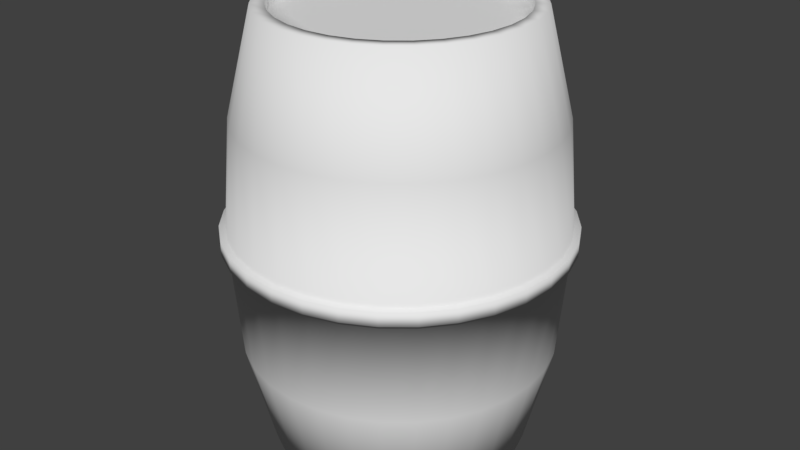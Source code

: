 # Source: barrel.blend  (saved by Blender 2.78.0; exported with 4.5.12 LTS)
import bpy
from mathutils import Matrix  # noqa: F401  (used for matrix-valued properties, if any)

bpy.ops.wm.read_factory_settings(use_empty=True)
scene = bpy.context.scene
scene.name = 'Scene'

# ---- collections
col_collection_1 = bpy.data.collections.new('Collection 1'); scene.collection.children.link(col_collection_1)

# ---- images (referenced by path relative to the original .blend; pixels are not part of the script)
import os
ASSET_DIR = os.environ.get("B2B_ASSET_DIR", "")  # directory of the original .blend (textures are referenced by path, not embedded)
HERE = os.path.dirname(os.path.abspath(__file__))  # packed textures are extracted next to this script under _unpacked/

def load_image(name, relpath, width, height, colorspace="sRGB"):
    """Load a texture the original file referenced (path relative to the .blend, or extracted next to this script)."""
    p = next((c for c in (os.path.join(HERE, relpath), os.path.join(ASSET_DIR, relpath)) if relpath and os.path.exists(c)), "")
    if p:
        img = bpy.data.images.load(p, check_existing=True)
        img.name = name
    else:  # same state as the original file: an image datablock whose file is absent (Cycles renders it pink)
        img = bpy.data.images.new(name, width, height)
        img.source = "FILE"
        img.filepath = "//" + (relpath or name)
    img.colorspace_settings.name = colorspace
    return img
img_barrel_normal = load_image('barrel normal', 'barrel normal.png', 1024, 1024, 'sRGB')

# ---- materials (node trees are filled in below, after node groups)
mat_barrel_mat = bpy.data.materials.new('barrel_mat')
mat_barrel_mat.alpha_threshold = 0.0
mat_barrel_mat.roughness = 0.5

# ---- material node trees
mat_barrel_mat.use_nodes = True; mat_barrel_mat.node_tree.nodes.clear()
_N = mat_barrel_mat.node_tree.nodes; _L = mat_barrel_mat.node_tree.links
n0 = _N.new('ShaderNodeOutputMaterial'); n0.name = 'Material Output'; n0.location = (300, 300)
n1 = _N.new('ShaderNodeBsdfDiffuse'); n1.name = 'Diffuse BSDF'; n1.location = (10, 300)
n2 = _N.new('ShaderNodeTexImage'); n2.name = 'Image Texture'; n2.location = (-137, 588)
n2.width = 140
n2.image = img_barrel_normal
_L.new(n1.outputs[0], n0.inputs[0])
n0.is_active_output = True

# ---- world
world_world = bpy.data.worlds.new('World'); scene.world = world_world
world_world.color = (0.05088, 0.05088, 0.05088)
world_world.use_sun_shadow = False
world_world.sun_shadow_jitter_overblur = 0.0
world_world.cycles.sampling_method = 'MANUAL'

# ---- meshes
me_cylinder = bpy.data.meshes.new('Cylinder')
me_cylinder.from_pydata([(-2.133e-08, -0.003239, -0.2956), (-2.133e-08, 0.9948, -0.2956), (0.05766, -0.003239, -0.2899), (0.05766, 0.9948, -0.2899), (0.1131, -0.003239, -0.2731), (0.1131, 0.9948, -0.2731), (0.1642, -0.003239, -0.2458), (0.1642, 0.9948, -0.2458), (0.209, -0.003239, -0.209), (0.209, 0.9948, -0.209), (0.2458, -0.003239, -0.1642), (0.2458, 0.9948, -0.1642), (0.2731, -0.003238, -0.1131), (0.2731, 0.9948, -0.1131), (0.2899, -0.003238, -0.05766), (0.2899, 0.9948, -0.05766), (0.2956, -0.003238, -4.646e-08), (0.2956, 0.9948, -3.659e-06), (0.2899, -0.003238, 0.05766), (0.2899, 0.9948, 0.05766), (0.2731, -0.003238, 0.1131), (0.2731, 0.9948, 0.1131), (0.2458, -0.003237, 0.1642), (0.2458, 0.9948, 0.1642), (0.209, -0.003237, 0.209), (0.209, 0.9948, 0.209), (0.1642, -0.003237, 0.2458), (0.1642, 0.9948, 0.2457), (0.1131, -0.003237, 0.2731), (0.1131, 0.9948, 0.2731), (0.05766, -0.003237, 0.2899), (0.05766, 0.9948, 0.2899), (-9.564e-08, -0.003237, 0.2956), (-9.564e-08, 0.9948, 0.2956), (-0.05766, -0.003237, 0.2899), (-0.05766, 0.9948, 0.2899), (-0.1131, -0.003237, 0.2731), (-0.1131, 0.9948, 0.2731), (-0.1642, -0.003237, 0.2457), (-0.1642, 0.9948, 0.2457), (-0.209, -0.003237, 0.209), (-0.209, 0.9948, 0.209), (-0.2458, -0.003237, 0.1642), (-0.2458, 0.9948, 0.1642), (-0.2731, -0.003238, 0.1131), (-0.2731, 0.9948, 0.1131), (-0.2899, -0.003238, 0.05766), (-0.2899, 0.9948, 0.05766), (-0.2956, -0.003238, -3.249e-07), (-0.2956, 0.9948, -3.938e-06), (-0.2899, -0.003238, -0.05766), (-0.2899, 0.9948, -0.05767), (-0.2731, -0.003238, -0.1131), (-0.2731, 0.9948, -0.1131), (-0.2457, -0.003239, -0.1642), (-0.2457, 0.9948, -0.1642), (-0.209, -0.003239, -0.209), (-0.209, 0.9948, -0.209), (-0.1642, -0.003239, -0.2458), (-0.1642, 0.9948, -0.2458), (-0.1131, -0.003239, -0.2731), (-0.1131, 0.9948, -0.2731), (-0.05766, -0.003239, -0.2899), (-0.05766, 0.9948, -0.2899), (-0.0759, 0.4796, 0.3816), (-0.0759, 0.512, 0.3816), (-4.41e-09, 0.7586, -0.3537), (0.06901, 0.7586, -0.3469), (-4.41e-09, 0.233, -0.3537), (0.06901, 0.233, -0.3469), (0.1354, 0.7586, -0.3268), (-0.1489, 0.512, 0.3594), (0.1354, 0.233, -0.3268), (0.1965, 0.7586, -0.2941), (-0.1489, 0.4796, 0.3594), (0.1965, 0.233, -0.2941), (0.2501, 0.7586, -0.2501), (-0.2161, 0.512, 0.3235), (0.2501, 0.233, -0.2501), (0.2941, 0.7586, -0.1965), (-0.2161, 0.4796, 0.3235), (0.2941, 0.233, -0.1965), (0.3268, 0.7586, -0.1354), (-0.2751, 0.512, 0.2751), (0.3268, 0.233, -0.1354), (0.3469, 0.7586, -0.06901), (-0.2751, 0.4796, 0.2751), (0.3469, 0.233, -0.06901), (0.3537, 0.7586, -2.809e-06), (-0.3235, 0.512, 0.2161), (0.3537, 0.233, -9.064e-07), (0.3469, 0.7586, 0.069), (-0.3235, 0.4796, 0.2161), (0.3469, 0.233, 0.06901), (0.3268, 0.7586, 0.1354), (-0.3594, 0.512, 0.1489), (0.3268, 0.233, 0.1354), (0.2941, 0.7586, 0.1965), (-0.3594, 0.4796, 0.1489), (0.2941, 0.233, 0.1965), (0.2501, 0.7586, 0.2501), (-0.3816, 0.512, 0.07589), (0.2501, 0.233, 0.2501), (0.1965, 0.7586, 0.2941), (-0.3816, 0.4796, 0.07589), (0.1965, 0.233, 0.2941), (0.1354, 0.7586, 0.3268), (-0.389, 0.512, -2.267e-06), (0.1354, 0.233, 0.3268), (0.06901, 0.7586, 0.3469), (-0.389, 0.4796, -2.149e-06), (0.06901, 0.233, 0.3469), (-1.118e-07, 0.7586, 0.3537), (-0.3816, 0.512, -0.0759), (-1.118e-07, 0.233, 0.3537), (-0.06901, 0.7586, 0.3469), (-0.3816, 0.4796, -0.0759), (-0.06901, 0.233, 0.3469), (-0.1354, 0.7586, 0.3268), (-0.3594, 0.512, -0.1489), (-0.1354, 0.233, 0.3268), (-0.1965, 0.7586, 0.2941), (-0.3594, 0.4796, -0.1489), (-0.1965, 0.233, 0.2941), (-0.2501, 0.7586, 0.2501), (-0.3235, 0.512, -0.2161), (-0.2501, 0.233, 0.2501), (-0.2941, 0.7586, 0.1965), (-0.3235, 0.4796, -0.2161), (-0.2941, 0.233, 0.1965), (-0.3268, 0.7586, 0.1354), (-0.2751, 0.512, -0.2751), (-0.3268, 0.233, 0.1354), (-0.3469, 0.7586, 0.069), (-0.2751, 0.4796, -0.2751), (-0.3469, 0.233, 0.06901), (-0.3537, 0.7586, -3.129e-06), (-0.2161, 0.512, -0.3235), (-0.3537, 0.233, -1.227e-06), (-0.3469, 0.7586, -0.06901), (-0.2161, 0.4796, -0.3235), (-0.3469, 0.233, -0.06901), (-0.3268, 0.7586, -0.1354), (-0.1489, 0.512, -0.3594), (-0.3268, 0.233, -0.1354), (-0.2941, 0.7586, -0.1965), (-0.1489, 0.4796, -0.3594), (-0.2941, 0.233, -0.1965), (-0.2501, 0.7586, -0.2501), (-0.2501, 0.233, -0.2501), (-0.1965, 0.233, -0.2941), (-0.1965, 0.7586, -0.2941), (1.232e-08, 0.512, -0.389), (1.232e-08, 0.4796, -0.389), (-0.1354, 0.7586, -0.3268), (-0.0759, 0.512, -0.3816), (-0.1354, 0.233, -0.3268), (-0.06901, 0.7586, -0.3469), (-0.0759, 0.4796, -0.3816), (-0.06901, 0.233, -0.3469), (0.09862, 0.9719, -0.03691), (0.1636, 0.9719, -0.00548), (0.2188, 0.9719, 0.02469), (-0.1374, 0.9719, -0.1862), (-0.0778, 0.9719, -0.1759), (-0.01236, 0.9719, -0.1576), (0.05498, 0.9719, -0.1327), (0.1202, 0.9719, -0.1027), (0.1794, 0.9719, -0.06937), (0.2289, 0.9719, -0.03451), (-0.09679, 0.9719, -0.2278), (-0.04004, 0.9719, -0.2252), (0.01986, 0.9719, -0.2132), (0.07982, 0.9719, -0.1927), (0.1367, 0.9719, -0.1648), (0.1875, 0.9719, -0.1309), (0.2295, 0.9719, -0.09265), (-0.05179, 0.9719, -0.2604), (-0.1016, 0.9719, -0.2453), (-0.1475, 0.9719, -0.2207), (-0.1877, 0.9719, -0.1877), (-0.2207, 0.9719, -0.1475), (-0.2453, 0.9719, -0.1016), (-0.2604, 0.9719, -0.0518), (-0.2655, 0.9719, -3.834e-06), (-0.2604, 0.9719, 0.05179), (-0.2453, 0.9719, 0.1016), (-0.2207, 0.9719, 0.1475), (-0.1877, 0.9719, 0.1877), (-0.1475, 0.9719, 0.2207), (-0.1016, 0.9719, 0.2453), (-0.05179, 0.9719, 0.2604), (-8.52e-08, 0.9719, 0.2655), (0.05179, 0.9719, 0.2604), (0.1016, 0.9719, 0.2453), (0.1475, 0.9719, 0.2207), (0.1877, 0.9719, 0.1877), (0.2207, 0.9719, 0.1475), (0.2453, 0.9719, 0.1016), (0.2604, 0.9719, 0.05179), (0.2655, 0.9719, -3.584e-06), (0.2604, 0.9719, -0.0518), (0.2453, 0.9719, -0.1016), (0.2207, 0.9719, -0.1475), (0.1877, 0.9719, -0.1877), (0.1475, 0.9719, -0.2207), (0.1016, 0.9719, -0.2453), (-1.845e-08, 0.9719, -0.2655), (0.05179, 0.9719, -0.2604), (0.09862, 0.01971, -0.03691), (0.1636, 0.01971, -0.005477), (0.2188, 0.01971, 0.0247), (-0.1374, 0.01971, -0.1862), (-0.0778, 0.01971, -0.1759), (-0.01236, 0.01971, -0.1576), (0.05498, 0.01971, -0.1327), (0.1202, 0.01971, -0.1027), (0.1794, 0.01971, -0.06937), (0.2289, 0.01971, -0.0345), (-0.09679, 0.01971, -0.2278), (-0.04004, 0.01971, -0.2252), (0.01986, 0.01971, -0.2132), (0.07982, 0.01971, -0.1927), (0.1367, 0.01971, -0.1648), (0.1875, 0.01971, -0.1309), (0.2295, 0.01971, -0.09265), (-0.05179, 0.01971, -0.2604), (-0.1016, 0.01971, -0.2453), (-0.1475, 0.01971, -0.2207), (-0.1877, 0.01971, -0.1877), (-0.2207, 0.01971, -0.1475), (-0.2453, 0.01971, -0.1016), (-0.2604, 0.01971, -0.05179), (-0.2655, 0.01971, -3.872e-07), (-0.2604, 0.01971, 0.05179), (-0.2453, 0.01971, 0.1016), (-0.2207, 0.01971, 0.1475), (-0.1877, 0.01971, 0.1877), (-0.1475, 0.01971, 0.2207), (-0.1016, 0.01971, 0.2453), (-0.05179, 0.01971, 0.2604), (-8.52e-08, 0.01971, 0.2655), (0.05179, 0.01971, 0.2604), (0.1016, 0.01971, 0.2453), (0.1475, 0.01971, 0.2207), (0.1877, 0.01971, 0.1877), (0.2207, 0.01971, 0.1475), (0.2453, 0.01971, 0.1016), (0.2604, 0.01971, 0.05179), (0.2655, 0.01971, -1.372e-07), (0.2604, 0.01971, -0.05179), (0.2453, 0.01971, -0.1016), (0.2207, 0.01971, -0.1475), (0.1877, 0.01971, -0.1877), (0.1475, 0.01971, -0.2207), (0.1016, 0.01971, -0.2453), (-1.845e-08, 0.01971, -0.2655), (0.05179, 0.01971, -0.2604), (0.05179, 0.9948, -0.2604), (-1.845e-08, 0.9948, -0.2655), (0.1016, 0.9948, -0.2453), (0.1475, 0.9948, -0.2207), (0.1877, 0.9948, -0.1877), (0.2207, 0.9948, -0.1475), (0.2453, 0.9948, -0.1016), (0.2604, 0.9948, -0.0518), (0.2655, 0.9948, -3.667e-06), (0.2604, 0.9948, 0.05179), (0.2453, 0.9948, 0.1016), (0.2207, 0.9948, 0.1475), (0.1877, 0.9948, 0.1877), (0.1475, 0.9948, 0.2207), (0.1016, 0.9948, 0.2453), (0.05179, 0.9948, 0.2604), (-8.52e-08, 0.9948, 0.2655), (-0.05179, 0.9948, 0.2604), (-0.1016, 0.9948, 0.2453), (-0.1475, 0.9948, 0.2207), (-0.1877, 0.9948, 0.1877), (-0.2207, 0.9948, 0.1475), (-0.2453, 0.9948, 0.1016), (-0.2604, 0.9948, 0.05179), (-0.2655, 0.9948, -3.917e-06), (-0.2604, 0.9948, -0.0518), (-0.2453, 0.9948, -0.1016), (-0.2207, 0.9948, -0.1475), (-0.1877, 0.9948, -0.1877), (-0.1475, 0.9948, -0.2207), (-0.1016, 0.9948, -0.2453), (-0.05179, 0.9948, -0.2604), (0.02803, 0.9719, -0.06767), (-0.04363, 0.9719, -0.09583), (-0.1118, 0.9719, -0.1196), (-0.1722, 0.9719, -0.1372), (0.1996, 0.9719, 0.08268), (0.1408, 0.9719, 0.05831), (0.07276, 0.9719, 0.03013), (-6.234e-08, 0.9719, -3.678e-06), (-0.07276, 0.9719, -0.03014), (-0.1408, 0.9719, -0.05832), (-0.1996, 0.9719, -0.08269), (0.1722, 0.9719, 0.1372), (0.1118, 0.9719, 0.1196), (0.04363, 0.9719, 0.09583), (-0.02803, 0.9719, 0.06767), (-0.09862, 0.9719, 0.0369), (-0.1636, 0.9719, 0.005473), (-0.2188, 0.9719, -0.0247), (0.1374, 0.9719, 0.1862), (0.0778, 0.9719, 0.1759), (0.01236, 0.9719, 0.1576), (-0.05498, 0.9719, 0.1327), (-0.1202, 0.9719, 0.1027), (-0.1794, 0.9719, 0.06937), (-0.2289, 0.9719, 0.0345), (0.0968, 0.9719, 0.2278), (0.04004, 0.9719, 0.2252), (-0.01986, 0.9719, 0.2132), (-0.07982, 0.9719, 0.1927), (-0.1367, 0.9719, 0.1648), (-0.1875, 0.9719, 0.1309), (-0.2295, 0.9719, 0.09264), (5.236e-09, 0.512, -0.3742), (0.05179, -0.003239, -0.2604), (-1.845e-08, -0.003239, -0.2655), (0.073, 0.512, -0.367), (0.1016, -0.003239, -0.2453), (0.1432, 0.512, -0.3457), (0.1475, -0.003239, -0.2207), (0.2079, 0.512, -0.3111), (0.1877, -0.003239, -0.1877), (0.2646, 0.512, -0.2646), (0.2207, -0.003238, -0.1475), (0.3111, 0.512, -0.2079), (0.2453, -0.003238, -0.1016), (0.3457, 0.512, -0.1432), (0.2604, -0.003238, -0.05179), (0.367, 0.512, -0.073), (0.2655, -0.003238, -5.408e-08), (0.3742, 0.512, -1.921e-06), (0.2604, -0.003238, 0.05179), (0.367, 0.512, 0.07299), (0.2453, -0.003238, 0.1016), (0.3457, 0.512, 0.1432), (0.2207, -0.003237, 0.1475), (0.3111, 0.512, 0.2079), (0.1877, -0.003237, 0.1877), (0.2646, 0.512, 0.2646), (0.1475, -0.003237, 0.2207), (0.2079, 0.512, 0.3111), (0.1016, -0.003237, 0.2453), (0.1432, 0.512, 0.3457), (0.05179, -0.003237, 0.2604), (0.073, 0.512, 0.367), (-8.52e-08, -0.003237, 0.2655), (-1.162e-07, 0.512, 0.3742), (-0.05179, -0.003237, 0.2604), (-0.073, 0.512, 0.367), (-0.1016, -0.003237, 0.2453), (-0.1432, 0.512, 0.3457), (-0.1475, -0.003237, 0.2207), (-0.2079, 0.512, 0.3111), (-0.1877, -0.003237, 0.1877), (-0.2646, 0.512, 0.2646), (-0.2207, -0.003237, 0.1475), (-0.3111, 0.512, 0.2079), (-0.2453, -0.003238, 0.1016), (-0.3457, 0.512, 0.1432), (-0.2604, -0.003238, 0.05179), (-0.367, 0.512, 0.07299), (-0.2655, -0.003238, -3.042e-07), (-0.3742, 0.512, -2.254e-06), (-0.2604, -0.003238, -0.05179), (-0.367, 0.512, -0.073), (-0.2453, -0.003238, -0.1016), (-0.3457, 0.512, -0.1432), (-0.2207, -0.003238, -0.1475), (-0.3111, 0.512, -0.2079), (-0.1877, -0.003239, -0.1877), (-0.2646, 0.512, -0.2646), (-0.1475, -0.003239, -0.2207), (-0.2079, 0.512, -0.3111), (-0.1016, -0.003239, -0.2453), (-0.1432, 0.512, -0.3457), (-0.05179, -0.003239, -0.2604), (-0.073, 0.512, -0.367), (0.02803, 0.01971, -0.06767), (-1.194e-07, 0.512, 0.389), (-0.04363, 0.01971, -0.09583), (0.0759, 0.512, 0.3816), (-0.1118, 0.01971, -0.1196), (0.1489, 0.512, 0.3594), (-0.1722, 0.01971, -0.1372), (0.2161, 0.512, 0.3235), (0.1996, 0.01971, 0.08268), (0.2751, 0.512, 0.2751), (0.1408, 0.01971, 0.05832), (0.3235, 0.512, 0.2161), (0.07276, 0.01971, 0.03014), (0.3594, 0.512, 0.1489), (-6.234e-08, 0.01971, -2.309e-07), (0.3816, 0.512, 0.0759), (-0.07276, 0.01971, -0.03014), (0.389, 0.512, -1.924e-06), (-0.1408, 0.01971, -0.05832), (0.3816, 0.512, -0.0759), (-0.1996, 0.01971, -0.08269), (0.3594, 0.512, -0.1489), (0.1722, 0.01971, 0.1372), (0.3235, 0.512, -0.2161), (0.1118, 0.01971, 0.1196), (0.2751, 0.512, -0.2751), (0.04363, 0.01971, 0.09583), (0.2161, 0.512, -0.3235), (-0.02803, 0.01971, 0.06767), (0.1489, 0.512, -0.3594), (-0.09862, 0.01971, 0.03691), (0.0759, 0.512, -0.3816), (-0.1636, 0.01971, 0.005476), (-0.2188, 0.01971, -0.0247), (0.1374, 0.01971, 0.1862), (0.0778, 0.01971, 0.1759), (0.01236, 0.01971, 0.1576), (-0.05498, 0.01971, 0.1327), (-0.1202, 0.01971, 0.1027), (-0.1794, 0.01971, 0.06937), (-0.2289, 0.01971, 0.0345), (0.0968, 0.01971, 0.2278), (0.04004, 0.01971, 0.2252), (-0.01986, 0.01971, 0.2132), (-0.07982, 0.01971, 0.1927), (-0.1367, 0.01971, 0.1648), (-0.1875, 0.01971, 0.1309), (-0.2295, 0.01971, 0.09264), (5.236e-09, 0.4796, -0.3742), (0.073, 0.4796, -0.367), (0.1432, 0.4796, -0.3457), (0.2079, 0.4796, -0.3111), (0.2646, 0.4796, -0.2646), (0.3111, 0.4796, -0.2079), (0.3457, 0.4796, -0.1432), (0.367, 0.4796, -0.073), (0.3742, 0.4796, -1.803e-06), (0.367, 0.4796, 0.07299), (0.3457, 0.4796, 0.1432), (0.3111, 0.4796, 0.2079), (0.2646, 0.4796, 0.2646), (0.2079, 0.4796, 0.3111), (0.1432, 0.4796, 0.3457), (0.073, 0.4796, 0.367), (-1.162e-07, 0.4796, 0.3742), (-0.073, 0.4796, 0.367), (-0.1432, 0.4796, 0.3457), (-0.2079, 0.4796, 0.3111), (-0.2646, 0.4796, 0.2646), (-0.3111, 0.4796, 0.2079), (-0.3457, 0.4796, 0.1432), (-0.367, 0.4796, 0.07299), (-0.3742, 0.4796, -2.137e-06), (-0.367, 0.4796, -0.073), (-0.3457, 0.4796, -0.1432), (-0.3111, 0.4796, -0.2079), (-0.2646, 0.4796, -0.2646), (-0.2079, 0.4796, -0.3111), (-0.1432, 0.4796, -0.3457), (-0.073, 0.4796, -0.367), (-1.194e-07, 0.4796, 0.389), (0.0759, 0.4796, 0.3816), (0.1489, 0.4796, 0.3594), (0.2161, 0.4796, 0.3235), (0.2751, 0.4796, 0.2751), (0.3235, 0.4796, 0.2161), (0.3594, 0.4796, 0.1489), (0.3816, 0.4796, 0.0759), (0.389, 0.4796, -1.806e-06), (0.3816, 0.4796, -0.0759), (0.3594, 0.4796, -0.1489), (0.3235, 0.4796, -0.2161), (0.2751, 0.4796, -0.2751), (0.2161, 0.4796, -0.3235), (0.1489, 0.4796, -0.3594), (0.0759, 0.4796, -0.3816)], [], [(66, 1, 3, 67), (67, 3, 5, 70), (70, 5, 7, 73), (73, 7, 9, 76), (76, 9, 11, 79), (79, 11, 13, 82), (82, 13, 15, 85), (85, 15, 17, 88), (88, 17, 19, 91), (91, 19, 21, 94), (94, 21, 23, 97), (97, 23, 25, 100), (100, 25, 27, 103), (103, 27, 29, 106), (106, 29, 31, 109), (109, 31, 33, 112), (112, 33, 35, 115), (115, 35, 37, 118), (118, 37, 39, 121), (121, 39, 41, 124), (124, 41, 43, 127), (127, 43, 45, 130), (130, 45, 47, 133), (133, 47, 49, 136), (136, 49, 51, 139), (139, 51, 53, 142), (142, 53, 55, 145), (145, 55, 57, 148), (148, 57, 59, 151), (151, 59, 61, 154), (322, 66, 67, 325), (154, 61, 63, 157), (157, 63, 1, 66), (452, 453, 123, 120), (40, 362, 360, 38), (451, 452, 120, 117), (454, 455, 129, 126), (348, 244, 245, 346), (455, 456, 132, 129), (383, 154, 157, 385), (350, 243, 244, 348), (456, 457, 135, 132), (381, 151, 154, 383), (378, 229, 230, 376), (457, 458, 138, 135), (379, 148, 151, 381), (326, 255, 257, 323), (458, 459, 141, 138), (377, 145, 148, 379), (354, 241, 242, 352), (460, 461, 147, 144), (375, 142, 145, 377), (382, 227, 228, 380), (461, 462, 149, 147), (373, 139, 142, 375), (330, 253, 254, 328), (463, 464, 156, 150), (371, 136, 139, 373), (358, 239, 240, 356), (464, 465, 159, 156), (369, 133, 136, 371), (324, 256, 226, 384), (156, 159, 62, 60), (367, 130, 133, 369), (334, 251, 252, 332), (434, 435, 69, 68), (365, 127, 130, 367), (336, 250, 251, 334), (149, 150, 58, 56), (363, 124, 127, 365), (338, 249, 250, 336), (147, 149, 56, 54), (361, 121, 124, 363), (340, 248, 249, 338), (141, 144, 52, 50), (359, 118, 121, 361), (342, 247, 248, 340), (138, 141, 50, 48), (357, 115, 118, 359), (18, 340, 338, 16), (132, 135, 46, 44), (355, 112, 115, 357), (36, 358, 356, 34), (129, 132, 44, 42), (353, 109, 112, 355), (54, 376, 374, 52), (123, 126, 40, 38), (351, 106, 109, 353), (10, 332, 330, 8), (120, 123, 38, 36), (349, 103, 106, 351), (28, 350, 348, 26), (114, 117, 34, 32), (347, 100, 103, 349), (46, 368, 366, 44), (111, 114, 32, 30), (345, 97, 100, 347), (2, 323, 324, 0), (105, 108, 28, 26), (343, 94, 97, 345), (0, 324, 384, 62), (102, 105, 26, 24), (341, 91, 94, 343), (20, 342, 340, 18), (96, 99, 22, 20), (339, 88, 91, 341), (38, 360, 358, 36), (93, 96, 20, 18), (337, 85, 88, 339), (56, 378, 376, 54), (87, 90, 16, 14), (335, 82, 85, 337), (12, 334, 332, 10), (84, 87, 14, 12), (333, 79, 82, 335), (30, 352, 350, 28), (78, 81, 10, 8), (331, 76, 79, 333), (48, 370, 368, 46), (75, 78, 8, 6), (329, 73, 76, 331), (4, 326, 323, 2), (69, 72, 4, 2), (327, 70, 73, 329), (22, 344, 342, 20), (68, 69, 2, 0), (325, 67, 70, 327), (385, 157, 66, 322), (293, 181, 182, 300), (292, 293, 300, 299), (291, 292, 299, 298), (290, 291, 298, 297), (160, 290, 297, 296), (161, 160, 296, 295), (162, 161, 295, 294), (199, 162, 294, 198), (163, 180, 181, 293), (164, 163, 293, 292), (165, 164, 292, 291), (166, 165, 291, 290), (167, 166, 290, 160), (168, 167, 160, 161), (169, 168, 161, 162), (200, 169, 162, 199), (170, 179, 180, 163), (171, 170, 163, 164), (172, 171, 164, 165), (173, 172, 165, 166), (174, 173, 166, 167), (175, 174, 167, 168), (176, 175, 168, 169), (201, 176, 169, 200), (177, 178, 179, 170), (207, 177, 170, 171), (208, 207, 171, 172), (206, 208, 172, 173), (205, 206, 173, 174), (204, 205, 174, 175), (203, 204, 175, 176), (202, 203, 176, 201), (63, 61, 288, 289), (45, 43, 279, 280), (27, 25, 270, 271), (9, 7, 261, 262), (53, 51, 283, 284), (35, 33, 274, 275), (17, 15, 265, 266), (61, 59, 287, 288), (43, 41, 278, 279), (25, 23, 269, 270), (7, 5, 260, 261), (51, 49, 282, 283), (33, 31, 273, 274), (15, 13, 264, 265), (59, 57, 286, 287), (41, 39, 277, 278), (23, 21, 268, 269), (5, 3, 258, 260), (49, 47, 281, 282), (31, 29, 272, 273), (13, 11, 263, 264), (57, 55, 285, 286), (39, 37, 276, 277), (21, 19, 267, 268), (1, 63, 289, 259), (3, 1, 259, 258), (47, 45, 280, 281), (29, 27, 271, 272), (11, 9, 262, 263), (55, 53, 284, 285), (37, 35, 275, 276), (19, 17, 266, 267), (450, 451, 117, 114), (442, 443, 93, 90), (465, 434, 68, 159), (248, 247, 394, 211), (249, 248, 211, 218), (250, 249, 218, 225), (251, 250, 225, 252), (62, 384, 382, 60), (449, 450, 114, 111), (441, 442, 90, 87), (392, 406, 231, 230), (212, 392, 230, 229), (219, 212, 229, 228), (226, 219, 228, 227), (44, 366, 364, 42), (26, 348, 346, 24), (448, 449, 111, 108), (440, 441, 87, 84), (390, 404, 406, 392), (213, 390, 392, 212), (220, 213, 212, 219), (256, 220, 219, 226), (8, 330, 328, 6), (52, 374, 372, 50), (447, 448, 108, 105), (439, 440, 84, 81), (388, 402, 404, 390), (214, 388, 390, 213), (221, 214, 213, 220), (257, 221, 220, 256), (34, 356, 354, 32), (16, 338, 336, 14), (446, 447, 105, 102), (438, 439, 81, 78), (386, 400, 402, 388), (215, 386, 388, 214), (222, 215, 214, 221), (255, 222, 221, 257), (60, 382, 380, 58), (42, 364, 362, 40), (445, 446, 102, 99), (437, 438, 78, 75), (209, 398, 400, 386), (216, 209, 386, 215), (223, 216, 215, 222), (254, 223, 222, 255), (24, 346, 344, 22), (6, 328, 326, 4), (443, 444, 96, 93), (435, 436, 72, 69), (211, 394, 396, 210), (218, 211, 210, 217), (225, 218, 217, 224), (252, 225, 224, 253), (14, 336, 334, 12), (58, 380, 378, 56), (444, 445, 99, 96), (436, 437, 75, 72), (210, 396, 398, 209), (217, 210, 209, 216), (224, 217, 216, 223), (253, 224, 223, 254), (32, 354, 352, 30), (50, 372, 370, 48), (268, 267, 199, 198), (281, 280, 186, 185), (267, 266, 200, 199), (280, 279, 187, 186), (266, 265, 201, 200), (279, 278, 188, 187), (265, 264, 202, 201), (278, 277, 189, 188), (264, 263, 203, 202), (277, 276, 190, 189), (259, 289, 177, 207), (263, 262, 204, 203), (276, 275, 191, 190), (289, 288, 178, 177), (262, 261, 205, 204), (275, 274, 192, 191), (288, 287, 179, 178), (261, 260, 206, 205), (274, 273, 193, 192), (287, 286, 180, 179), (260, 258, 208, 206), (273, 272, 194, 193), (286, 285, 181, 180), (258, 259, 207, 208), (272, 271, 195, 194), (285, 284, 182, 181), (271, 270, 196, 195), (284, 283, 183, 182), (270, 269, 197, 196), (283, 282, 184, 183), (269, 268, 198, 197), (282, 281, 185, 184), (198, 294, 301, 197), (294, 295, 302, 301), (295, 296, 303, 302), (296, 297, 304, 303), (297, 298, 305, 304), (298, 299, 306, 305), (299, 300, 307, 306), (300, 182, 183, 307), (197, 301, 308, 196), (301, 302, 309, 308), (302, 303, 310, 309), (303, 304, 311, 310), (304, 305, 312, 311), (305, 306, 313, 312), (306, 307, 314, 313), (307, 183, 184, 314), (196, 308, 315, 195), (308, 309, 316, 315), (309, 310, 317, 316), (310, 311, 318, 317), (311, 312, 319, 318), (312, 313, 320, 319), (313, 314, 321, 320), (314, 184, 185, 321), (195, 315, 193, 194), (315, 316, 192, 193), (316, 317, 191, 192), (317, 318, 190, 191), (318, 319, 189, 190), (319, 320, 188, 189), (320, 321, 187, 188), (321, 185, 186, 187), (376, 230, 231, 374), (363, 365, 89, 83), (244, 243, 242, 427), (381, 383, 143, 137), (404, 418, 419, 406), (329, 331, 411, 413), (360, 238, 239, 358), (347, 349, 393, 395), (374, 231, 232, 372), (365, 367, 95, 89), (425, 432, 433, 426), (383, 385, 155, 143), (400, 414, 416, 402), (331, 333, 409, 411), (332, 252, 253, 330), (349, 351, 391, 393), (346, 245, 246, 344), (367, 369, 101, 95), (423, 430, 431, 424), (396, 410, 412, 398), (333, 335, 407, 409), (385, 322, 152, 155), (384, 226, 227, 382), (351, 353, 389, 391), (369, 371, 107, 101), (421, 428, 429, 422), (247, 246, 408, 394), (335, 337, 405, 407), (356, 240, 241, 354), (353, 355, 387, 389), (371, 373, 113, 107), (245, 244, 427, 420), (372, 232, 233, 370), (453, 454, 126, 123), (459, 460, 144, 141), (462, 463, 150, 149), (159, 68, 0, 62), (150, 156, 60, 58), (144, 147, 54, 52), (135, 138, 48, 46), (126, 129, 42, 40), (117, 120, 36, 34), (108, 111, 30, 28), (99, 102, 24, 22), (90, 93, 18, 16), (81, 84, 12, 10), (72, 75, 6, 4), (344, 246, 247, 342), (394, 408, 410, 396), (398, 412, 414, 400), (402, 416, 418, 404), (406, 419, 232, 231), (246, 245, 420, 408), (410, 421, 422, 412), (414, 423, 424, 416), (418, 425, 426, 419), (420, 427, 428, 421), (422, 429, 430, 423), (424, 431, 432, 425), (426, 433, 234, 233), (427, 242, 241, 428), (428, 241, 240, 429), (430, 239, 238, 431), (432, 237, 236, 433), (345, 347, 395, 397), (362, 237, 238, 360), (327, 329, 413, 415), (408, 420, 421, 410), (379, 381, 137, 131), (429, 240, 239, 430), (361, 363, 83, 77), (323, 257, 256, 324), (343, 345, 397, 399), (364, 236, 237, 362), (325, 327, 415, 417), (412, 422, 423, 414), (377, 379, 131, 125), (431, 238, 237, 432), (359, 361, 77, 71), (352, 242, 243, 350), (322, 325, 417, 152), (341, 343, 399, 401), (366, 235, 236, 364), (433, 236, 235, 234), (416, 424, 425, 418), (375, 377, 125, 119), (357, 359, 71, 65), (380, 228, 229, 378), (339, 341, 401, 403), (368, 234, 235, 366), (419, 426, 233, 232), (373, 375, 119, 113), (355, 357, 65, 387), (328, 254, 255, 326), (337, 339, 403, 405), (370, 233, 234, 368), (146, 143, 155, 158), (140, 137, 143, 146), (134, 131, 137, 140), (128, 125, 131, 134), (122, 119, 125, 128), (116, 113, 119, 122), (110, 107, 113, 116), (104, 101, 107, 110), (98, 95, 101, 104), (92, 89, 95, 98), (86, 83, 89, 92), (80, 77, 83, 86), (74, 71, 77, 80), (64, 65, 71, 74), (466, 387, 65, 64), (467, 389, 387, 466), (468, 391, 389, 467), (469, 393, 391, 468), (470, 395, 393, 469), (471, 397, 395, 470), (472, 399, 397, 471), (473, 401, 399, 472), (474, 403, 401, 473), (475, 405, 403, 474), (476, 407, 405, 475), (477, 409, 407, 476), (478, 411, 409, 477), (479, 413, 411, 478), (480, 415, 413, 479), (481, 417, 415, 480), (153, 152, 417, 481), (454, 86, 92, 455), (463, 140, 146, 464), (437, 479, 478, 438), (446, 470, 469, 447), (455, 92, 98, 456), (464, 146, 158, 465), (438, 478, 477, 439), (447, 469, 468, 448), (456, 98, 104, 457), (439, 477, 476, 440), (465, 158, 153, 434), (448, 468, 467, 449), (457, 104, 110, 458), (440, 476, 475, 441), (449, 467, 466, 450), (458, 110, 116, 459), (445, 471, 470, 446), (436, 480, 479, 437), (462, 134, 140, 463), (453, 80, 86, 454), (444, 472, 471, 445), (435, 481, 480, 436), (461, 128, 134, 462), (452, 74, 80, 453), (434, 153, 481, 435), (443, 473, 472, 444), (460, 122, 128, 461), (451, 64, 74, 452), (442, 474, 473, 443), (459, 116, 122, 460), (450, 466, 64, 451), (441, 475, 474, 442), (158, 155, 152, 153)])
me_cylinder.polygons.foreach_set('use_smooth', [True] * 480)
_uv = me_cylinder.uv_layers.new(name='UVMap')
_uv.uv.foreach_set('vector', [0.4524, 0.343, 0.4524, 0.2247, 0.4815, 0.2247, 0.4815, 0.343, 0.4815, 0.343, 0.4815, 0.2247, 0.5113, 0.2247, 0.5113, 0.343, 0.5113, 0.343, 0.5113, 0.2247, 0.5411, 0.2247, 0.5411, 0.343, 0.5411, 0.343, 0.5411, 0.2247, 0.5702, 0.2247, 0.5702, 0.343, 0.5702, 0.343, 0.5702, 0.2247, 0.5981, 0.2247, 0.5981, 0.343, 0.5981, 0.343, 0.5981, 0.2247, 0.6243, 0.2247, 0.6243, 0.343, 0.6243, 0.343, 0.6243, 0.2247, 0.6515, 0.2247, 0.6515, 0.343, 0.6515, 0.343, 0.6515, 0.2247, 0.6796, 0.2247, 0.6796, 0.343, 0.6796, 0.343, 0.6796, 0.2247, 0.7084, 0.2247, 0.7084, 0.343, 0.7084, 0.343, 0.7084, 0.2247, 0.7375, 0.2247, 0.7375, 0.343, 0.7375, 0.343, 0.7375, 0.2247, 0.7666, 0.2247, 0.7666, 0.343, 0.7666, 0.343, 0.7666, 0.2247, 0.7953, 0.2247, 0.7953, 0.343, 0.7953, 0.343, 0.7953, 0.2247, 0.8234, 0.2247, 0.8234, 0.343, 0.8234, 0.343, 0.8234, 0.2247, 0.8507, 0.2247, 0.8507, 0.343, 0.8507, 0.343, 0.8507, 0.2247, 0.8769, 0.2247, 0.8769, 0.343, 0.8769, 0.343, 0.8769, 0.2247, 0.9048, 0.2247, 0.9048, 0.343, 9.29e-05, 0.343, 9.294e-05, 0.2247, 0.02921, 0.2247, 0.02921, 0.343, 0.02921, 0.343, 0.02921, 0.2247, 0.05897, 0.2247, 0.05897, 0.343, 0.05897, 0.343, 0.05897, 0.2247, 0.08873, 0.2247, 0.08873, 0.343, 0.08873, 0.343, 0.08873, 0.2247, 0.1178, 0.2247, 0.1178, 0.343, 0.1178, 0.343, 0.1178, 0.2247, 0.1457, 0.2247, 0.1457, 0.343, 0.1457, 0.343, 0.1457, 0.2247, 0.1719, 0.2247, 0.1719, 0.343, 0.1719, 0.343, 0.1719, 0.2247, 0.1992, 0.2247, 0.1992, 0.343, 0.1992, 0.343, 0.1992, 0.2247, 0.2273, 0.2247, 0.2273, 0.343, 0.2273, 0.343, 0.2273, 0.2247, 0.2561, 0.2247, 0.2561, 0.343, 0.2561, 0.343, 0.2561, 0.2247, 0.2851, 0.2247, 0.2851, 0.343, 0.2851, 0.343, 0.2851, 0.2247, 0.3142, 0.2247, 0.3142, 0.343, 0.3142, 0.343, 0.3142, 0.2247, 0.343, 0.2247, 0.343, 0.343, 0.343, 0.343, 0.343, 0.2247, 0.3711, 0.2247, 0.3711, 0.343, 0.3711, 0.343, 0.3711, 0.2247, 0.3983, 0.2247, 0.3983, 0.343, 0.4524, 0.4632, 0.4524, 0.343, 0.4815, 0.343, 0.4815, 0.4632, 0.3983, 0.343, 0.3983, 0.2247, 0.4245, 0.2247, 0.4245, 0.343, 0.4245, 0.343, 0.4245, 0.2247, 0.4524, 0.2247, 0.4524, 0.343, 0.06516, 9.29e-05, 0.09805, 9.29e-05, 0.09805, 0.1089, 0.06516, 0.1089, 0.3471, 0.6912, 0.3537, 0.6831, 0.3687, 0.6931, 0.3638, 0.7023, 0.03228, 9.29e-05, 0.06516, 9.29e-05, 0.06516, 0.1089, 0.03228, 0.1089, 0.1302, 9.29e-05, 0.1611, 9.29e-05, 0.1611, 0.1089, 0.1302, 0.1089, 0.6022, 0.8292, 0.6022, 0.8381, 0.582, 0.8381, 0.582, 0.8292, 0.1611, 9.29e-05, 0.19, 9.29e-05, 0.19, 0.1089, 0.1611, 0.1089, 0.3983, 0.4632, 0.3983, 0.343, 0.4245, 0.343, 0.4245, 0.4632, 0.6225, 0.8292, 0.6225, 0.8381, 0.6022, 0.8381, 0.6022, 0.8292, 0.19, 9.29e-05, 0.2201, 9.29e-05, 0.2201, 0.1089, 0.19, 0.1089, 0.3711, 0.4632, 0.3711, 0.343, 0.3983, 0.343, 0.3983, 0.4632, 0.2579, 0.8292, 0.2579, 0.8381, 0.2376, 0.8381, 0.2376, 0.8292, 0.2201, 9.29e-05, 0.2512, 9.29e-05, 0.2512, 0.1089, 0.2201, 0.1089, 0.343, 0.4632, 0.343, 0.343, 0.3711, 0.343, 0.3711, 0.4632, 0.3794, 0.8292, 0.3794, 0.8381, 0.3591, 0.8381, 0.3591, 0.8292, 0.2512, 9.29e-05, 0.283, 9.29e-05, 0.283, 0.1089, 0.2512, 0.1089, 0.3142, 0.4632, 0.3142, 0.343, 0.343, 0.343, 0.343, 0.4632, 0.663, 0.8292, 0.663, 0.8381, 0.6427, 0.8381, 0.6427, 0.8292, 0.3151, 9.29e-05, 0.3473, 9.29e-05, 0.3473, 0.1089, 0.3151, 0.1089, 0.2851, 0.4632, 0.2851, 0.343, 0.3142, 0.343, 0.3142, 0.4632, 0.2984, 0.8292, 0.2984, 0.8381, 0.2781, 0.8381, 0.2781, 0.8292, 0.3473, 9.29e-05, 0.379, 9.29e-05, 0.379, 0.1089, 0.3473, 0.1089, 0.2561, 0.4632, 0.2561, 0.343, 0.2851, 0.343, 0.2851, 0.4632, 0.4199, 0.8292, 0.4199, 0.8381, 0.3997, 0.8381, 0.3997, 0.8292, 0.4101, 9.29e-05, 0.4402, 9.29e-05, 0.4402, 0.1089, 0.4101, 0.1089, 0.2273, 0.4632, 0.2273, 0.343, 0.2561, 0.343, 0.2561, 0.4632, 0.0553, 0.8292, 0.0553, 0.8381, 0.03504, 0.8381, 0.03504, 0.8292, 0.4402, 9.29e-05, 0.4692, 9.29e-05, 0.4692, 0.1089, 0.4402, 0.1089, 0.1992, 0.4632, 0.1992, 0.343, 0.2273, 0.343, 0.2273, 0.4632, 0.3389, 0.8292, 0.3389, 0.8381, 0.3186, 0.8381, 0.3186, 0.8292, 0.4402, 0.1089, 0.4692, 0.1089, 0.4692, 0.2159, 0.4402, 0.2159, 0.1719, 0.4632, 0.1719, 0.343, 0.1992, 0.343, 0.1992, 0.4632, 0.4604, 0.8292, 0.4604, 0.8381, 0.4402, 0.8381, 0.4402, 0.8292, 0.5, 9.29e-05, 0.5322, 9.29e-05, 0.5322, 0.1089, 0.5, 0.1089, 0.1457, 0.4632, 0.1457, 0.343, 0.1719, 0.343, 0.1719, 0.4632, 0.4807, 0.8292, 0.4807, 0.8381, 0.4604, 0.8381, 0.4604, 0.8292, 0.379, 0.1089, 0.4101, 0.1089, 0.4101, 0.2159, 0.379, 0.2159, 0.1178, 0.4632, 0.1178, 0.343, 0.1457, 0.343, 0.1457, 0.4632, 0.5009, 0.8292, 0.5009, 0.8381, 0.4807, 0.8381, 0.4807, 0.8292, 0.3473, 0.1089, 0.379, 0.1089, 0.379, 0.2159, 0.3473, 0.2159, 0.08873, 0.4632, 0.08873, 0.343, 0.1178, 0.343, 0.1178, 0.4632, 0.5212, 0.8292, 0.5212, 0.8381, 0.5009, 0.8381, 0.5009, 0.8292, 0.283, 0.1089, 0.3151, 0.1089, 0.3151, 0.2159, 0.283, 0.2159, 0.05897, 0.4632, 0.05897, 0.343, 0.08873, 0.343, 0.08873, 0.4632, 0.5415, 0.8292, 0.5415, 0.8381, 0.5212, 0.8381, 0.5212, 0.8292, 0.2512, 0.1089, 0.283, 0.1089, 0.283, 0.2159, 0.2512, 0.2159, 0.02921, 0.4632, 0.02921, 0.343, 0.05897, 0.343, 0.05897, 0.4632, 0.5143, 0.6219, 0.5039, 0.6209, 0.5039, 0.6028, 0.5143, 0.6018, 0.19, 0.1089, 0.2201, 0.1089, 0.2201, 0.2159, 0.19, 0.2159, 9.294e-05, 0.4632, 9.29e-05, 0.343, 0.02921, 0.343, 0.02921, 0.4632, 0.3824, 0.71, 0.3854, 0.7, 0.4032, 0.7036, 0.4021, 0.714, 0.1611, 0.1089, 0.19, 0.1089, 0.19, 0.2159, 0.1611, 0.2159, 0.8769, 0.4632, 0.8769, 0.343, 0.9048, 0.343, 0.9048, 0.4632, 0.3217, 0.5634, 0.3309, 0.5684, 0.324, 0.5851, 0.314, 0.582, 0.09805, 0.1089, 0.1302, 0.1089, 0.1302, 0.2159, 0.09805, 0.2159, 0.8507, 0.4632, 0.8507, 0.343, 0.8769, 0.343, 0.8769, 0.4632, 0.4915, 0.5467, 0.4835, 0.5533, 0.4707, 0.5406, 0.4773, 0.5325, 0.06516, 0.1089, 0.09805, 0.1089, 0.09805, 0.2159, 0.06516, 0.2159, 0.8234, 0.4632, 0.8234, 0.343, 0.8507, 0.343, 0.8507, 0.4632, 0.4606, 0.7023, 0.4556, 0.6931, 0.4707, 0.6831, 0.4773, 0.6912, 9.29e-05, 0.1089, 0.03228, 0.1089, 0.03228, 0.2159, 9.29e-05, 0.2159, 0.7953, 0.4632, 0.7953, 0.343, 0.8234, 0.343, 0.8234, 0.4632, 0.314, 0.6416, 0.324, 0.6386, 0.3309, 0.6553, 0.3217, 0.6602, 0.9691, 0.1089, 0.9999, 0.1089, 0.9999, 0.2159, 0.9691, 0.2159, 0.7666, 0.4632, 0.7666, 0.343, 0.7953, 0.343, 0.7953, 0.4632, 0.4223, 0.5097, 0.4212, 0.5201, 0.4032, 0.5201, 0.4021, 0.5097, 0.91, 0.1089, 0.9401, 0.1089, 0.9401, 0.2159, 0.91, 0.2159, 0.7375, 0.4632, 0.7375, 0.343, 0.7666, 0.343, 0.7666, 0.4632, 0.4021, 0.5097, 0.4032, 0.5201, 0.3854, 0.5236, 0.3824, 0.5136, 0.879, 0.1089, 0.91, 0.1089, 0.91, 0.2159, 0.879, 0.2159, 0.7084, 0.4632, 0.7084, 0.343, 0.7375, 0.343, 0.7375, 0.4632, 0.5104, 0.6416, 0.5004, 0.6386, 0.5039, 0.6209, 0.5143, 0.6219, 0.815, 0.1089, 0.8472, 0.1089, 0.8472, 0.2159, 0.815, 0.2159, 0.6796, 0.4632, 0.6796, 0.343, 0.7084, 0.343, 0.7084, 0.4632, 0.3638, 0.7023, 0.3687, 0.6931, 0.3854, 0.7, 0.3824, 0.71, 0.7829, 0.1089, 0.815, 0.1089, 0.815, 0.2159, 0.7829, 0.2159, 0.6515, 0.4632, 0.6515, 0.343, 0.6796, 0.343, 0.6796, 0.4632, 0.3329, 0.5467, 0.3409, 0.5533, 0.3309, 0.5684, 0.3217, 0.5634, 0.72, 0.1089, 0.7511, 0.1089, 0.7511, 0.2159, 0.72, 0.2159, 0.6243, 0.4632, 0.6243, 0.343, 0.6515, 0.343, 0.6515, 0.4632, 0.5027, 0.5634, 0.4935, 0.5684, 0.4835, 0.5533, 0.4915, 0.5467, 0.6899, 0.1089, 0.72, 0.1089, 0.72, 0.2159, 0.6899, 0.2159, 0.5981, 0.4632, 0.5981, 0.343, 0.6243, 0.343, 0.6243, 0.4632, 0.442, 0.71, 0.439, 0.7, 0.4556, 0.6931, 0.4606, 0.7023, 0.6301, 0.1089, 0.661, 0.1089, 0.661, 0.2159, 0.6301, 0.2159, 0.5702, 0.4632, 0.5702, 0.343, 0.5981, 0.343, 0.5981, 0.4632, 0.3101, 0.6219, 0.3205, 0.6209, 0.324, 0.6386, 0.314, 0.6416, 0.598, 0.1089, 0.6301, 0.1089, 0.6301, 0.2159, 0.598, 0.2159, 0.5411, 0.4632, 0.5411, 0.343, 0.5702, 0.343, 0.5702, 0.4632, 0.442, 0.5136, 0.439, 0.5236, 0.4212, 0.5201, 0.4223, 0.5097, 0.5322, 0.1089, 0.5651, 0.1089, 0.5651, 0.2159, 0.5322, 0.2159, 0.5113, 0.4632, 0.5113, 0.343, 0.5411, 0.343, 0.5411, 0.4632, 0.5027, 0.6602, 0.4935, 0.6553, 0.5004, 0.6386, 0.5104, 0.6416, 0.5, 0.1089, 0.5322, 0.1089, 0.5322, 0.2159, 0.5, 0.2159, 0.4815, 0.4632, 0.4815, 0.343, 0.5113, 0.343, 0.5113, 0.4632, 0.4245, 0.4632, 0.4245, 0.343, 0.4524, 0.343, 0.4524, 0.4632, 0.5891, 0.6147, 0.5719, 0.6166, 0.565, 0.5999, 0.5814, 0.5949, 0.6105, 0.6106, 0.5891, 0.6147, 0.5814, 0.5949, 0.6026, 0.5885, 0.6349, 0.6048, 0.6105, 0.6106, 0.6026, 0.5885, 0.6271, 0.5811, 0.6606, 0.5975, 0.6349, 0.6048, 0.6271, 0.5811, 0.6532, 0.5731, 0.686, 0.5892, 0.6606, 0.5975, 0.6532, 0.5731, 0.6794, 0.5652, 0.7096, 0.5806, 0.686, 0.5892, 0.6794, 0.5652, 0.7039, 0.5578, 0.7297, 0.572, 0.7096, 0.5806, 0.7039, 0.5578, 0.725, 0.5514, 0.745, 0.5641, 0.7297, 0.572, 0.725, 0.5514, 0.7414, 0.5464, 0.5994, 0.6328, 0.582, 0.6316, 0.5719, 0.6166, 0.5891, 0.6147, 0.6204, 0.6313, 0.5994, 0.6328, 0.5891, 0.6147, 0.6105, 0.6106, 0.6436, 0.6272, 0.6204, 0.6313, 0.6105, 0.6106, 0.6349, 0.6048, 0.6677, 0.6209, 0.6436, 0.6272, 0.6349, 0.6048, 0.6606, 0.5975, 0.6913, 0.6127, 0.6677, 0.6209, 0.6606, 0.5975, 0.686, 0.5892, 0.7129, 0.6032, 0.6913, 0.6127, 0.686, 0.5892, 0.7096, 0.5806, 0.7311, 0.5928, 0.7129, 0.6032, 0.7096, 0.5806, 0.7297, 0.572, 0.745, 0.5822, 0.7311, 0.5928, 0.7297, 0.572, 0.745, 0.5641, 0.612, 0.6486, 0.5947, 0.6444, 0.582, 0.6316, 0.5994, 0.6328, 0.6317, 0.6496, 0.612, 0.6486, 0.5994, 0.6328, 0.6204, 0.6313, 0.6528, 0.6475, 0.6317, 0.6496, 0.6204, 0.6313, 0.6436, 0.6272, 0.6742, 0.6424, 0.6528, 0.6475, 0.6436, 0.6272, 0.6677, 0.6209, 0.6949, 0.6347, 0.6742, 0.6424, 0.6677, 0.6209, 0.6913, 0.6127, 0.7136, 0.6247, 0.6949, 0.6347, 0.6913, 0.6127, 0.7129, 0.6032, 0.7294, 0.613, 0.7136, 0.6247, 0.7129, 0.6032, 0.7311, 0.5928, 0.7414, 0.5999, 0.7294, 0.613, 0.7311, 0.5928, 0.745, 0.5822, 0.6265, 0.6613, 0.6098, 0.6544, 0.5947, 0.6444, 0.612, 0.6486, 0.6442, 0.6649, 0.6265, 0.6613, 0.612, 0.6486, 0.6317, 0.6496, 0.6623, 0.6649, 0.6442, 0.6649, 0.6317, 0.6496, 0.6528, 0.6475, 0.68, 0.6613, 0.6623, 0.6649, 0.6528, 0.6475, 0.6742, 0.6424, 0.6967, 0.6544, 0.68, 0.6613, 0.6742, 0.6424, 0.6949, 0.6347, 0.7117, 0.6444, 0.6967, 0.6544, 0.6949, 0.6347, 0.7136, 0.6247, 0.7245, 0.6316, 0.7117, 0.6444, 0.7136, 0.6247, 0.7294, 0.613, 0.7345, 0.6166, 0.7245, 0.6316, 0.7294, 0.613, 0.7414, 0.5999, 0.1339, 0.7125, 0.1142, 0.7086, 0.1172, 0.6986, 0.135, 0.7021, 0.0458, 0.5806, 0.0535, 0.562, 0.06271, 0.567, 0.05579, 0.5836, 0.1924, 0.5199, 0.2091, 0.5311, 0.2025, 0.5391, 0.1875, 0.5291, 0.2233, 0.6755, 0.2091, 0.6897, 0.2025, 0.6817, 0.2153, 0.6689, 0.0535, 0.6588, 0.0458, 0.6402, 0.05579, 0.6372, 0.06271, 0.6539, 0.1142, 0.5122, 0.1339, 0.5083, 0.135, 0.5187, 0.1172, 0.5222, 0.2461, 0.6003, 0.2461, 0.6205, 0.2357, 0.6194, 0.2357, 0.6014, 0.1142, 0.7086, 0.09563, 0.7009, 0.1006, 0.6917, 0.1172, 0.6986, 0.0535, 0.562, 0.06467, 0.5453, 0.07275, 0.5519, 0.06271, 0.567, 0.2091, 0.5311, 0.2233, 0.5453, 0.2153, 0.5519, 0.2025, 0.5391, 0.2091, 0.6897, 0.1924, 0.7009, 0.1875, 0.6917, 0.2025, 0.6817, 0.0458, 0.6402, 0.04187, 0.6205, 0.05227, 0.6194, 0.05579, 0.6372, 0.1339, 0.5083, 0.1541, 0.5083, 0.153, 0.5187, 0.135, 0.5187, 0.2461, 0.6205, 0.2422, 0.6402, 0.2322, 0.6372, 0.2357, 0.6194, 0.09563, 0.7009, 0.0789, 0.6897, 0.08553, 0.6817, 0.1006, 0.6917, 0.06467, 0.5453, 0.0789, 0.5311, 0.08553, 0.5391, 0.07275, 0.5519, 0.2233, 0.5453, 0.2345, 0.562, 0.2253, 0.567, 0.2153, 0.5519, 0.1924, 0.7009, 0.1738, 0.7086, 0.1708, 0.6986, 0.1875, 0.6917, 0.04187, 0.6205, 0.04187, 0.6003, 0.05227, 0.6014, 0.05227, 0.6194, 0.1541, 0.5083, 0.1738, 0.5122, 0.1708, 0.5222, 0.153, 0.5187, 0.2422, 0.6402, 0.2345, 0.6588, 0.2253, 0.6539, 0.2322, 0.6372, 0.0789, 0.6897, 0.06467, 0.6755, 0.07275, 0.6689, 0.08553, 0.6817, 0.0789, 0.5311, 0.09563, 0.5199, 0.1006, 0.5291, 0.08553, 0.5391, 0.2345, 0.562, 0.2422, 0.5806, 0.2322, 0.5836, 0.2253, 0.567, 0.1541, 0.7125, 0.1339, 0.7125, 0.135, 0.7021, 0.153, 0.7021, 0.1738, 0.7086, 0.1541, 0.7125, 0.153, 0.7021, 0.1708, 0.6986, 0.04187, 0.6003, 0.0458, 0.5806, 0.05579, 0.5836, 0.05227, 0.6014, 0.1738, 0.5122, 0.1924, 0.5199, 0.1875, 0.5291, 0.1708, 0.5222, 0.2345, 0.6588, 0.2233, 0.6755, 0.2153, 0.6689, 0.2253, 0.6539, 0.06467, 0.6755, 0.0535, 0.6588, 0.06271, 0.6539, 0.07275, 0.6689, 0.09563, 0.5199, 0.1142, 0.5122, 0.1172, 0.5222, 0.1006, 0.5291, 0.2422, 0.5806, 0.2461, 0.6003, 0.2357, 0.6014, 0.2322, 0.5836, 9.29e-05, 9.29e-05, 0.03228, 9.29e-05, 0.03228, 0.1089, 9.29e-05, 0.1089, 0.7511, 9.29e-05, 0.7829, 9.29e-05, 0.7829, 0.1089, 0.7511, 0.1089, 0.4692, 9.29e-05, 0.5, 9.29e-05, 0.5, 0.1089, 0.4692, 0.1089, 0.9117, 0.6421, 0.8967, 0.6521, 0.8886, 0.637, 0.9065, 0.6256, 0.9245, 0.6293, 0.9117, 0.6421, 0.9065, 0.6256, 0.9222, 0.612, 0.9345, 0.6143, 0.9245, 0.6293, 0.9222, 0.612, 0.9352, 0.5965, 0.9414, 0.5976, 0.9345, 0.6143, 0.9352, 0.5965, 0.9449, 0.5798, 0.3824, 0.5136, 0.3854, 0.5236, 0.3687, 0.5305, 0.3638, 0.5213, 0.9691, 9.29e-05, 0.9999, 9.29e-05, 0.9999, 0.1089, 0.9691, 0.1089, 0.72, 9.29e-05, 0.7511, 9.29e-05, 0.7511, 0.1089, 0.72, 0.1089, 0.8372, 0.496, 0.8178, 0.5046, 0.8097, 0.4895, 0.8264, 0.4826, 0.8573, 0.4905, 0.8372, 0.496, 0.8264, 0.4826, 0.8442, 0.4791, 0.8774, 0.4883, 0.8573, 0.4905, 0.8442, 0.4791, 0.8622, 0.4791, 0.8967, 0.4895, 0.8774, 0.4883, 0.8622, 0.4791, 0.88, 0.4826, 0.3217, 0.6602, 0.3309, 0.6553, 0.3409, 0.6703, 0.3329, 0.6769, 0.4773, 0.6912, 0.4707, 0.6831, 0.4835, 0.6703, 0.4915, 0.6769, 0.9401, 9.29e-05, 0.9691, 9.29e-05, 0.9691, 0.1089, 0.9401, 0.1089, 0.6899, 9.29e-05, 0.72, 9.29e-05, 0.72, 0.1089, 0.6899, 0.1089, 0.8495, 0.5141, 0.8283, 0.5241, 0.8178, 0.5046, 0.8372, 0.496, 0.8711, 0.5064, 0.8495, 0.5141, 0.8372, 0.496, 0.8573, 0.4905, 0.8921, 0.5015, 0.8711, 0.5064, 0.8573, 0.4905, 0.8774, 0.4883, 0.9117, 0.4995, 0.8921, 0.5015, 0.8774, 0.4883, 0.8967, 0.4895, 0.4773, 0.5325, 0.4707, 0.5406, 0.4556, 0.5305, 0.4606, 0.5213, 0.314, 0.582, 0.324, 0.5851, 0.3205, 0.6028, 0.3101, 0.6018, 0.91, 9.29e-05, 0.9401, 9.29e-05, 0.9401, 0.1089, 0.91, 0.1089, 0.661, 9.29e-05, 0.6899, 9.29e-05, 0.6899, 0.1089, 0.661, 0.1089, 0.8626, 0.5355, 0.8403, 0.5467, 0.8283, 0.5241, 0.8495, 0.5141, 0.8846, 0.5258, 0.8626, 0.5355, 0.8495, 0.5141, 0.8711, 0.5064, 0.9055, 0.5179, 0.8846, 0.5258, 0.8711, 0.5064, 0.8921, 0.5015, 0.9245, 0.5123, 0.9055, 0.5179, 0.8921, 0.5015, 0.9117, 0.4995, 0.4021, 0.714, 0.4032, 0.7036, 0.4212, 0.7036, 0.4223, 0.714, 0.5143, 0.6018, 0.5039, 0.6028, 0.5004, 0.5851, 0.5104, 0.582, 0.879, 9.29e-05, 0.91, 9.29e-05, 0.91, 0.1089, 0.879, 0.1089, 0.6301, 9.29e-05, 0.661, 9.29e-05, 0.661, 0.1089, 0.6301, 0.1089, 0.8756, 0.5588, 0.8532, 0.5708, 0.8403, 0.5467, 0.8626, 0.5355, 0.8972, 0.5473, 0.8756, 0.5588, 0.8626, 0.5355, 0.8846, 0.5258, 0.9171, 0.5367, 0.8972, 0.5473, 0.8846, 0.5258, 0.9055, 0.5179, 0.9345, 0.5273, 0.9171, 0.5367, 0.9055, 0.5179, 0.9245, 0.5123, 0.3638, 0.5213, 0.3687, 0.5305, 0.3537, 0.5406, 0.3471, 0.5325, 0.3329, 0.6769, 0.3409, 0.6703, 0.3537, 0.6831, 0.3471, 0.6912, 0.8472, 9.29e-05, 0.879, 9.29e-05, 0.879, 0.1089, 0.8472, 0.1089, 0.598, 9.29e-05, 0.6301, 9.29e-05, 0.6301, 0.1089, 0.598, 0.1089, 0.8878, 0.5826, 0.8661, 0.5949, 0.8532, 0.5708, 0.8756, 0.5588, 0.9081, 0.5697, 0.8878, 0.5826, 0.8756, 0.5588, 0.8972, 0.5473, 0.9262, 0.5567, 0.9081, 0.5697, 0.8972, 0.5473, 0.9171, 0.5367, 0.9414, 0.544, 0.9262, 0.5567, 0.9171, 0.5367, 0.9345, 0.5273, 0.4915, 0.6769, 0.4835, 0.6703, 0.4935, 0.6553, 0.5027, 0.6602, 0.4606, 0.5213, 0.4556, 0.5305, 0.439, 0.5236, 0.442, 0.5136, 0.7829, 9.29e-05, 0.815, 9.29e-05, 0.815, 0.1089, 0.7829, 0.1089, 0.5322, 9.29e-05, 0.5651, 9.29e-05, 0.5651, 0.1089, 0.5322, 0.1089, 0.9065, 0.6256, 0.8886, 0.637, 0.8781, 0.6175, 0.8983, 0.6054, 0.9222, 0.612, 0.9065, 0.6256, 0.8983, 0.6054, 0.9166, 0.5917, 0.9352, 0.5965, 0.9222, 0.612, 0.9166, 0.5917, 0.9324, 0.577, 0.9449, 0.5798, 0.9352, 0.5965, 0.9324, 0.577, 0.9449, 0.5618, 0.5104, 0.582, 0.5004, 0.5851, 0.4935, 0.5684, 0.5027, 0.5634, 0.3471, 0.5325, 0.3537, 0.5406, 0.3409, 0.5533, 0.3329, 0.5467, 0.815, 9.29e-05, 0.8472, 9.29e-05, 0.8472, 0.1089, 0.815, 0.1089, 0.5651, 9.29e-05, 0.598, 9.29e-05, 0.598, 0.1089, 0.5651, 0.1089, 0.8983, 0.6054, 0.8781, 0.6175, 0.8661, 0.5949, 0.8878, 0.5826, 0.9166, 0.5917, 0.8983, 0.6054, 0.8878, 0.5826, 0.9081, 0.5697, 0.9324, 0.577, 0.9166, 0.5917, 0.9081, 0.5697, 0.9262, 0.5567, 0.9449, 0.5618, 0.9324, 0.577, 0.9262, 0.5567, 0.9414, 0.544, 0.4223, 0.714, 0.4212, 0.7036, 0.439, 0.7, 0.442, 0.71, 0.3101, 0.6018, 0.3205, 0.6028, 0.3205, 0.6209, 0.3101, 0.6219, 0.1398, 0.7881, 0.16, 0.7881, 0.16, 0.797, 0.1398, 0.797, 0.16, 0.7875, 0.1398, 0.7875, 0.1398, 0.7786, 0.16, 0.7786, 0.16, 0.7881, 0.1803, 0.7881, 0.1803, 0.797, 0.16, 0.797, 0.1398, 0.7875, 0.1195, 0.7875, 0.1195, 0.7786, 0.1398, 0.7786, 0.1803, 0.7881, 0.2006, 0.7881, 0.2006, 0.797, 0.1803, 0.797, 0.1195, 0.7875, 0.09927, 0.7875, 0.09927, 0.7786, 0.1195, 0.7786, 0.2006, 0.7881, 0.2208, 0.7881, 0.2208, 0.797, 0.2006, 0.797, 0.09927, 0.7875, 0.07901, 0.7875, 0.07901, 0.7786, 0.09927, 0.7786, 0.2208, 0.7881, 0.2411, 0.7881, 0.2411, 0.797, 0.2208, 0.797, 0.07901, 0.7875, 0.05876, 0.7875, 0.05876, 0.7786, 0.07901, 0.7786, 0.3423, 0.7875, 0.3221, 0.7875, 0.3221, 0.7786, 0.3423, 0.7786, 0.2411, 0.7881, 0.2613, 0.7881, 0.2613, 0.797, 0.2411, 0.797, 0.05876, 0.7875, 0.0385, 0.7875, 0.0385, 0.7786, 0.05876, 0.7786, 0.3221, 0.7875, 0.3018, 0.7875, 0.3018, 0.7786, 0.3221, 0.7786, 0.4234, 0.7875, 0.4031, 0.7875, 0.4031, 0.7786, 0.4234, 0.7786, 0.0385, 0.7875, 0.01824, 0.7875, 0.01824, 0.7786, 0.0385, 0.7786, 0.3018, 0.7875, 0.2816, 0.7875, 0.2816, 0.7786, 0.3018, 0.7786, 0.4031, 0.7875, 0.3829, 0.7875, 0.3829, 0.7786, 0.4031, 0.7786, 0.01824, 0.7881, 0.0385, 0.7881, 0.0385, 0.797, 0.01824, 0.797, 0.2816, 0.7875, 0.2613, 0.7875, 0.2613, 0.7786, 0.2816, 0.7786, 0.3829, 0.7875, 0.3626, 0.7875, 0.3626, 0.7786, 0.3829, 0.7786, 0.0385, 0.7881, 0.05876, 0.7881, 0.05876, 0.797, 0.0385, 0.797, 0.2613, 0.7875, 0.2411, 0.7875, 0.2411, 0.7786, 0.2613, 0.7786, 0.3626, 0.7875, 0.3423, 0.7875, 0.3423, 0.7786, 0.3626, 0.7786, 0.05876, 0.7881, 0.07901, 0.7881, 0.07901, 0.797, 0.05876, 0.797, 0.2411, 0.7875, 0.2208, 0.7875, 0.2208, 0.7786, 0.2411, 0.7786, 0.07901, 0.7881, 0.09927, 0.7881, 0.09927, 0.797, 0.07901, 0.797, 0.2208, 0.7875, 0.2005, 0.7875, 0.2005, 0.7786, 0.2208, 0.7786, 0.09927, 0.7881, 0.1195, 0.7881, 0.1195, 0.797, 0.09927, 0.797, 0.2005, 0.7875, 0.1803, 0.7875, 0.1803, 0.7786, 0.2005, 0.7786, 0.1195, 0.7881, 0.1398, 0.7881, 0.1398, 0.797, 0.1195, 0.797, 0.1803, 0.7875, 0.16, 0.7875, 0.16, 0.7786, 0.1803, 0.7786, 0.7414, 0.5464, 0.725, 0.5514, 0.7174, 0.5316, 0.7345, 0.5297, 0.725, 0.5514, 0.7039, 0.5578, 0.6959, 0.5356, 0.7174, 0.5316, 0.7039, 0.5578, 0.6794, 0.5652, 0.6716, 0.5415, 0.6959, 0.5356, 0.6794, 0.5652, 0.6532, 0.5731, 0.6458, 0.5488, 0.6716, 0.5415, 0.6532, 0.5731, 0.6271, 0.5811, 0.6204, 0.557, 0.6458, 0.5488, 0.6271, 0.5811, 0.6026, 0.5885, 0.5969, 0.5657, 0.6204, 0.557, 0.6026, 0.5885, 0.5814, 0.5949, 0.5768, 0.5742, 0.5969, 0.5657, 0.5814, 0.5949, 0.565, 0.5999, 0.5615, 0.5822, 0.5768, 0.5742, 0.7345, 0.5297, 0.7174, 0.5316, 0.7071, 0.5135, 0.7245, 0.5147, 0.7174, 0.5316, 0.6959, 0.5356, 0.6861, 0.515, 0.7071, 0.5135, 0.6959, 0.5356, 0.6716, 0.5415, 0.6629, 0.5191, 0.6861, 0.515, 0.6716, 0.5415, 0.6458, 0.5488, 0.6387, 0.5254, 0.6629, 0.5191, 0.6458, 0.5488, 0.6204, 0.557, 0.6152, 0.5335, 0.6387, 0.5254, 0.6204, 0.557, 0.5969, 0.5657, 0.5936, 0.5431, 0.6152, 0.5335, 0.5969, 0.5657, 0.5768, 0.5742, 0.5753, 0.5534, 0.5936, 0.5431, 0.5768, 0.5742, 0.5615, 0.5822, 0.5615, 0.5641, 0.5753, 0.5534, 0.7245, 0.5147, 0.7071, 0.5135, 0.6944, 0.4977, 0.7117, 0.5019, 0.7071, 0.5135, 0.6861, 0.515, 0.6747, 0.4967, 0.6944, 0.4977, 0.6861, 0.515, 0.6629, 0.5191, 0.6536, 0.4988, 0.6747, 0.4967, 0.6629, 0.5191, 0.6387, 0.5254, 0.6322, 0.5038, 0.6536, 0.4988, 0.6387, 0.5254, 0.6152, 0.5335, 0.6116, 0.5115, 0.6322, 0.5038, 0.6152, 0.5335, 0.5936, 0.5431, 0.5929, 0.5215, 0.6116, 0.5115, 0.5936, 0.5431, 0.5753, 0.5534, 0.5771, 0.5333, 0.5929, 0.5215, 0.5753, 0.5534, 0.5615, 0.5641, 0.565, 0.5464, 0.5771, 0.5333, 0.7117, 0.5019, 0.6944, 0.4977, 0.68, 0.4849, 0.6967, 0.4918, 0.6944, 0.4977, 0.6747, 0.4967, 0.6623, 0.4814, 0.68, 0.4849, 0.6747, 0.4967, 0.6536, 0.4988, 0.6442, 0.4814, 0.6623, 0.4814, 0.6536, 0.4988, 0.6322, 0.5038, 0.6265, 0.4849, 0.6442, 0.4814, 0.6322, 0.5038, 0.6116, 0.5115, 0.6098, 0.4918, 0.6265, 0.4849, 0.6116, 0.5115, 0.5929, 0.5215, 0.5947, 0.5019, 0.6098, 0.4918, 0.5929, 0.5215, 0.5771, 0.5333, 0.582, 0.5147, 0.5947, 0.5019, 0.5771, 0.5333, 0.565, 0.5464, 0.5719, 0.5297, 0.582, 0.5147, 0.2376, 0.8292, 0.2376, 0.8381, 0.2173, 0.8381, 0.2173, 0.8292, 0.0299, 0.5541, 0.02015, 0.5776, 0.01521, 0.5761, 0.02535, 0.5516, 0.8442, 0.6625, 0.8264, 0.659, 0.8097, 0.6521, 0.829, 0.6533, 0.1068, 0.7396, 0.1317, 0.7446, 0.1312, 0.7497, 0.1053, 0.7446, 0.8283, 0.5241, 0.8081, 0.5362, 0.7999, 0.516, 0.8178, 0.5046, 0.2449, 0.6977, 0.2591, 0.6765, 0.2636, 0.679, 0.2489, 0.701, 0.07556, 0.8292, 0.07556, 0.8381, 0.0553, 0.8381, 0.0553, 0.8292, 0.2057, 0.5007, 0.1822, 0.491, 0.1837, 0.486, 0.2082, 0.4962, 0.2173, 0.8292, 0.2173, 0.8381, 0.1971, 0.8381, 0.1971, 0.8292, 0.02015, 0.5776, 0.01519, 0.6026, 0.01005, 0.6021, 0.01521, 0.5761, 0.7898, 0.5499, 0.774, 0.5646, 0.7712, 0.5451, 0.7842, 0.5296, 0.1317, 0.7446, 0.1572, 0.7446, 0.1577, 0.7497, 0.1312, 0.7497, 0.8532, 0.5708, 0.8308, 0.5828, 0.8186, 0.559, 0.8403, 0.5467, 0.2591, 0.6765, 0.2688, 0.653, 0.2738, 0.6545, 0.2636, 0.679, 0.4402, 0.8292, 0.4402, 0.8381, 0.4199, 0.8381, 0.4199, 0.8292, 0.1822, 0.491, 0.1572, 0.486, 0.1577, 0.4809, 0.1837, 0.486, 0.582, 0.8292, 0.582, 0.8381, 0.5617, 0.8381, 0.5617, 0.8292, 0.01519, 0.6026, 0.01519, 0.628, 0.01005, 0.6285, 0.01005, 0.6021, 0.8092, 0.5943, 0.7893, 0.6049, 0.7802, 0.5849, 0.7983, 0.5719, 0.8781, 0.6175, 0.8569, 0.6275, 0.8438, 0.6061, 0.8661, 0.5949, 0.2688, 0.653, 0.2738, 0.628, 0.2789, 0.6285, 0.2738, 0.6545, 0.1572, 0.7446, 0.1822, 0.7396, 0.1837, 0.7446, 0.1577, 0.7497, 0.3186, 0.8292, 0.3186, 0.8381, 0.2984, 0.8381, 0.2984, 0.8292, 0.1572, 0.486, 0.1317, 0.486, 0.1312, 0.4809, 0.1577, 0.4809, 0.01519, 0.628, 0.02015, 0.653, 0.01521, 0.6545, 0.01005, 0.6285, 0.8353, 0.6352, 0.8143, 0.6401, 0.8009, 0.6237, 0.8218, 0.6158, 0.8967, 0.6521, 0.88, 0.659, 0.8692, 0.6456, 0.8886, 0.637, 0.2738, 0.628, 0.2738, 0.6026, 0.2789, 0.6021, 0.2789, 0.6285, 0.03504, 0.8292, 0.03504, 0.8381, 0.01479, 0.8381, 0.01479, 0.8292, 0.1317, 0.486, 0.1068, 0.491, 0.1053, 0.486, 0.1312, 0.4809, 0.02015, 0.653, 0.0299, 0.6766, 0.02535, 0.679, 0.01521, 0.6545, 0.8622, 0.6625, 0.8442, 0.6625, 0.829, 0.6533, 0.8491, 0.6511, 0.1971, 0.8292, 0.1971, 0.8381, 0.1768, 0.8381, 0.1768, 0.8292, 0.09805, 9.29e-05, 0.1302, 9.29e-05, 0.1302, 0.1089, 0.09805, 0.1089, 0.283, 9.29e-05, 0.3151, 9.29e-05, 0.3151, 0.1089, 0.283, 0.1089, 0.379, 9.29e-05, 0.4101, 9.29e-05, 0.4101, 0.1089, 0.379, 0.1089, 0.4692, 0.1089, 0.5, 0.1089, 0.5, 0.2159, 0.4692, 0.2159, 0.4101, 0.1089, 0.4402, 0.1089, 0.4402, 0.2159, 0.4101, 0.2159, 0.3151, 0.1089, 0.3473, 0.1089, 0.3473, 0.2159, 0.3151, 0.2159, 0.2201, 0.1089, 0.2512, 0.1089, 0.2512, 0.2159, 0.2201, 0.2159, 0.1302, 0.1089, 0.1611, 0.1089, 0.1611, 0.2159, 0.1302, 0.2159, 0.03228, 0.1089, 0.06516, 0.1089, 0.06516, 0.2159, 0.03228, 0.2159, 0.9401, 0.1089, 0.9691, 0.1089, 0.9691, 0.2159, 0.9401, 0.2159, 0.8472, 0.1089, 0.879, 0.1089, 0.879, 0.2159, 0.8472, 0.2159, 0.7511, 0.1089, 0.7829, 0.1089, 0.7829, 0.2159, 0.7511, 0.2159, 0.661, 0.1089, 0.6899, 0.1089, 0.6899, 0.2159, 0.661, 0.2159, 0.5651, 0.1089, 0.598, 0.1089, 0.598, 0.2159, 0.5651, 0.2159, 0.5617, 0.8292, 0.5617, 0.8381, 0.5415, 0.8381, 0.5415, 0.8292, 0.8886, 0.637, 0.8692, 0.6456, 0.8569, 0.6275, 0.8781, 0.6175, 0.8661, 0.5949, 0.8438, 0.6061, 0.8308, 0.5828, 0.8532, 0.5708, 0.8403, 0.5467, 0.8186, 0.559, 0.8081, 0.5362, 0.8283, 0.5241, 0.8178, 0.5046, 0.7999, 0.516, 0.7947, 0.4995, 0.8097, 0.4895, 0.88, 0.659, 0.8622, 0.6625, 0.8491, 0.6511, 0.8692, 0.6456, 0.8569, 0.6275, 0.8353, 0.6352, 0.8218, 0.6158, 0.8438, 0.6061, 0.8308, 0.5828, 0.8092, 0.5943, 0.7983, 0.5719, 0.8186, 0.559, 0.8081, 0.5362, 0.7898, 0.5499, 0.7842, 0.5296, 0.7999, 0.516, 0.8491, 0.6511, 0.829, 0.6533, 0.8143, 0.6401, 0.8353, 0.6352, 0.8218, 0.6158, 0.8009, 0.6237, 0.7893, 0.6049, 0.8092, 0.5943, 0.7983, 0.5719, 0.7802, 0.5849, 0.774, 0.5646, 0.7898, 0.5499, 0.7842, 0.5296, 0.7712, 0.5451, 0.7719, 0.5273, 0.7819, 0.5123, 0.829, 0.6533, 0.8097, 0.6521, 0.7947, 0.6421, 0.8143, 0.6401, 0.8143, 0.6401, 0.7947, 0.6421, 0.7819, 0.6293, 0.8009, 0.6237, 0.7893, 0.6049, 0.7719, 0.6143, 0.765, 0.5976, 0.7802, 0.5849, 0.774, 0.5646, 0.7615, 0.5798, 0.7615, 0.5618, 0.7712, 0.5451, 0.2269, 0.5149, 0.2057, 0.5007, 0.2082, 0.4962, 0.2302, 0.5109, 0.09581, 0.8292, 0.09581, 0.8381, 0.07556, 0.8381, 0.07556, 0.8292, 0.2269, 0.7157, 0.2449, 0.6977, 0.2489, 0.701, 0.2302, 0.7197, 0.8692, 0.6456, 0.8491, 0.6511, 0.8353, 0.6352, 0.8569, 0.6275, 0.08324, 0.7299, 0.1068, 0.7396, 0.1053, 0.7446, 0.0808, 0.7344, 0.8009, 0.6237, 0.7819, 0.6293, 0.7719, 0.6143, 0.7893, 0.6049, 0.04405, 0.5329, 0.0299, 0.5541, 0.02535, 0.5516, 0.04006, 0.5296, 0.3591, 0.8292, 0.3591, 0.8381, 0.3389, 0.8381, 0.3389, 0.8292, 0.2449, 0.5329, 0.2269, 0.5149, 0.2302, 0.5109, 0.2489, 0.5296, 0.1161, 0.8292, 0.1161, 0.8381, 0.09581, 0.8381, 0.09581, 0.8292, 0.2057, 0.7299, 0.2269, 0.7157, 0.2302, 0.7197, 0.2082, 0.7344, 0.8438, 0.6061, 0.8218, 0.6158, 0.8092, 0.5943, 0.8308, 0.5828, 0.06206, 0.7157, 0.08324, 0.7299, 0.0808, 0.7344, 0.05878, 0.7197, 0.7802, 0.5849, 0.765, 0.5976, 0.7615, 0.5798, 0.774, 0.5646, 0.06206, 0.5149, 0.04405, 0.5329, 0.04006, 0.5296, 0.05878, 0.5109, 0.6427, 0.8292, 0.6427, 0.8381, 0.6225, 0.8381, 0.6225, 0.8292, 0.1822, 0.7396, 0.2057, 0.7299, 0.2082, 0.7344, 0.1837, 0.7446, 0.2591, 0.5541, 0.2449, 0.5329, 0.2489, 0.5296, 0.2636, 0.5516, 0.1363, 0.8292, 0.1363, 0.8381, 0.1161, 0.8381, 0.1161, 0.8292, 0.7712, 0.5451, 0.7615, 0.5618, 0.765, 0.544, 0.7719, 0.5273, 0.8186, 0.559, 0.7983, 0.5719, 0.7898, 0.5499, 0.8081, 0.5362, 0.04405, 0.6977, 0.06206, 0.7157, 0.05878, 0.7197, 0.04006, 0.701, 0.08324, 0.5007, 0.06206, 0.5149, 0.05878, 0.5109, 0.0808, 0.4962, 0.2781, 0.8292, 0.2781, 0.8381, 0.2579, 0.8381, 0.2579, 0.8292, 0.2688, 0.5776, 0.2591, 0.5541, 0.2636, 0.5516, 0.2738, 0.5761, 0.1566, 0.8292, 0.1566, 0.8381, 0.1363, 0.8381, 0.1363, 0.8292, 0.7999, 0.516, 0.7842, 0.5296, 0.7819, 0.5123, 0.7947, 0.4995, 0.0299, 0.6766, 0.04405, 0.6977, 0.04006, 0.701, 0.02535, 0.679, 0.1068, 0.491, 0.08324, 0.5007, 0.0808, 0.4962, 0.1053, 0.486, 0.3997, 0.8292, 0.3997, 0.8381, 0.3794, 0.8381, 0.3794, 0.8292, 0.2738, 0.6026, 0.2688, 0.5776, 0.2738, 0.5761, 0.2789, 0.6021, 0.1768, 0.8292, 0.1768, 0.8381, 0.1566, 0.8381, 0.1566, 0.8292, 0.4304, 0.8286, 0.4304, 0.816, 0.46, 0.816, 0.46, 0.8286, 0.4007, 0.8286, 0.4007, 0.816, 0.4304, 0.816, 0.4304, 0.8286, 0.371, 0.8286, 0.371, 0.816, 0.4007, 0.816, 0.4007, 0.8286, 0.3413, 0.8286, 0.3413, 0.816, 0.371, 0.816, 0.371, 0.8286, 0.3116, 0.8286, 0.3116, 0.816, 0.3413, 0.816, 0.3413, 0.8286, 0.2819, 0.8286, 0.2819, 0.816, 0.3116, 0.816, 0.3116, 0.8286, 0.2523, 0.8286, 0.2523, 0.816, 0.2819, 0.816, 0.2819, 0.8286, 0.2226, 0.8286, 0.2226, 0.816, 0.2523, 0.816, 0.2523, 0.8286, 0.1929, 0.8286, 0.1929, 0.816, 0.2226, 0.816, 0.2226, 0.8286, 0.1632, 0.8286, 0.1632, 0.816, 0.1929, 0.816, 0.1929, 0.8286, 0.1335, 0.8286, 0.1335, 0.816, 0.1632, 0.816, 0.1632, 0.8286, 0.1038, 0.8286, 0.1038, 0.816, 0.1335, 0.816, 0.1335, 0.8286, 0.07415, 0.8286, 0.07415, 0.816, 0.1038, 0.816, 0.1038, 0.8286, 0.04447, 0.8286, 0.04447, 0.816, 0.07415, 0.816, 0.07415, 0.8286, 0.01479, 0.8286, 0.01479, 0.816, 0.04447, 0.816, 0.04447, 0.8286, 0.935, 0.8286, 0.935, 0.816, 0.9647, 0.816, 0.9647, 0.8286, 0.9053, 0.8286, 0.9053, 0.816, 0.935, 0.816, 0.935, 0.8286, 0.8756, 0.8286, 0.8756, 0.816, 0.9053, 0.816, 0.9053, 0.8286, 0.8459, 0.8286, 0.8459, 0.816, 0.8756, 0.816, 0.8756, 0.8286, 0.8163, 0.8286, 0.8163, 0.816, 0.8459, 0.816, 0.8459, 0.8286, 0.7866, 0.8286, 0.7866, 0.816, 0.8163, 0.816, 0.8163, 0.8286, 0.7569, 0.8286, 0.7569, 0.816, 0.7866, 0.816, 0.7866, 0.8286, 0.7272, 0.8286, 0.7272, 0.816, 0.7569, 0.816, 0.7569, 0.8286, 0.6975, 0.8286, 0.6975, 0.816, 0.7272, 0.816, 0.7272, 0.8286, 0.6678, 0.8286, 0.6678, 0.816, 0.6975, 0.816, 0.6975, 0.8286, 0.6382, 0.8286, 0.6382, 0.816, 0.6678, 0.816, 0.6678, 0.8286, 0.6085, 0.8286, 0.6085, 0.816, 0.6382, 0.816, 0.6382, 0.8286, 0.5788, 0.8286, 0.5788, 0.816, 0.6085, 0.816, 0.6085, 0.8286, 0.5491, 0.8286, 0.5491, 0.816, 0.5788, 0.816, 0.5788, 0.8286, 0.5194, 0.8286, 0.5194, 0.816, 0.5491, 0.816, 0.5491, 0.8286, 0.4897, 0.8286, 0.4897, 0.816, 0.5194, 0.816, 0.5194, 0.8286, 0.2895, 0.653, 0.2846, 0.6545, 0.2794, 0.6285, 0.2846, 0.628, 0.4011, 0.486, 0.4006, 0.4809, 0.4271, 0.4809, 0.4266, 0.486, 0.5284, 0.5541, 0.533, 0.5516, 0.5431, 0.5761, 0.5382, 0.5776, 0.4516, 0.7396, 0.4531, 0.7446, 0.4271, 0.7497, 0.4266, 0.7446, 0.2846, 0.628, 0.2794, 0.6285, 0.2794, 0.6021, 0.2846, 0.6026, 0.4266, 0.486, 0.4271, 0.4809, 0.4531, 0.486, 0.4516, 0.491, 0.5382, 0.5776, 0.5431, 0.5761, 0.5483, 0.6021, 0.5432, 0.6026, 0.4266, 0.7446, 0.4271, 0.7497, 0.4006, 0.7497, 0.4011, 0.7446, 0.2846, 0.6026, 0.2794, 0.6021, 0.2846, 0.5761, 0.2895, 0.5776, 0.5432, 0.6026, 0.5483, 0.6021, 0.5483, 0.6285, 0.5432, 0.628, 0.4516, 0.491, 0.4531, 0.486, 0.4775, 0.4962, 0.4751, 0.5007, 0.4011, 0.7446, 0.4006, 0.7497, 0.3746, 0.7446, 0.3761, 0.7396, 0.2895, 0.5776, 0.2846, 0.5761, 0.2947, 0.5516, 0.2993, 0.5541, 0.5432, 0.628, 0.5483, 0.6285, 0.5431, 0.6545, 0.5382, 0.653, 0.3761, 0.7396, 0.3746, 0.7446, 0.3502, 0.7344, 0.3526, 0.7299, 0.2993, 0.5541, 0.2947, 0.5516, 0.3094, 0.5296, 0.3134, 0.5329, 0.4751, 0.7299, 0.4775, 0.7344, 0.4531, 0.7446, 0.4516, 0.7396, 0.5143, 0.5329, 0.5183, 0.5296, 0.533, 0.5516, 0.5284, 0.5541, 0.3761, 0.491, 0.3746, 0.486, 0.4006, 0.4809, 0.4011, 0.486, 0.2993, 0.6765, 0.2947, 0.679, 0.2846, 0.6545, 0.2895, 0.653, 0.4963, 0.7157, 0.4996, 0.7197, 0.4775, 0.7344, 0.4751, 0.7299, 0.4963, 0.5149, 0.4996, 0.5109, 0.5183, 0.5296, 0.5143, 0.5329, 0.3526, 0.5007, 0.3502, 0.4962, 0.3746, 0.486, 0.3761, 0.491, 0.3134, 0.6977, 0.3094, 0.701, 0.2947, 0.679, 0.2993, 0.6765, 0.4751, 0.5007, 0.4775, 0.4962, 0.4996, 0.5109, 0.4963, 0.5149, 0.5143, 0.6977, 0.5183, 0.701, 0.4996, 0.7197, 0.4963, 0.7157, 0.3314, 0.5149, 0.3282, 0.5109, 0.3502, 0.4962, 0.3526, 0.5007, 0.3314, 0.7157, 0.3282, 0.7197, 0.3094, 0.701, 0.3134, 0.6977, 0.5284, 0.6765, 0.533, 0.679, 0.5183, 0.701, 0.5143, 0.6977, 0.3134, 0.5329, 0.3094, 0.5296, 0.3282, 0.5109, 0.3314, 0.5149, 0.3526, 0.7299, 0.3502, 0.7344, 0.3282, 0.7197, 0.3314, 0.7157, 0.5382, 0.653, 0.5431, 0.6545, 0.533, 0.679, 0.5284, 0.6765, 0.46, 0.8286, 0.46, 0.816, 0.4897, 0.816, 0.4897, 0.8286])
me_cylinder.materials.append(mat_barrel_mat)
me_cylinder.use_remesh_preserve_volume = False
me_cylinder.use_remesh_preserve_attributes = False
me_cylinder.use_mirror_vertex_groups = False
me_cylinder.update()

# ---- objects
ob_barrel = bpy.data.objects.new('barrel', me_cylinder)

# ---- transforms, parenting, visibility, modifiers, constraints
ob_barrel.location = (0.0, 0.0, 0.0)
ob_barrel.rotation_euler = (1.571, -0.0, 0.0)
ob_barrel.lineart.crease_threshold = 0.0

# ---- collection membership
col_collection_1.objects.link(ob_barrel)

# ---- scene / render settings (as saved in the file)
scene.frame_start = 1; scene.frame_end = 250; scene.frame_set(1)
scene.render.engine = 'CYCLES'
scene.render.resolution_percentage = 50
scene.render.dither_intensity = 0.0
scene.cycles.use_denoising = False
scene.cycles.samples = 128
scene.cycles.sampling_pattern = 'TABULATED_SOBOL'
scene.cycles.light_sampling_threshold = 0.0
scene.cycles.use_adaptive_sampling = False
scene.cycles.use_light_tree = False
scene.cycles.blur_glossy = 0.0
scene.cycles.sample_clamp_indirect = 0.0
scene.cycles.bake_type = 'NORMAL'
scene.view_settings.view_transform = 'Standard'
bpy.context.view_layer.update()

# ---- added for rendering (the .blend has no active camera and no usable light): camera, sun
cam_auto = bpy.data.cameras.new('AutoCamera')
cam_auto.lens = 50.0
cam_auto.sensor_width = 36.0
cam_auto.clip_end = 1000.0
ob_auto_camera = bpy.data.objects.new('AutoCamera', cam_auto)
scene.collection.objects.link(ob_auto_camera)
ob_auto_camera.location = (1.3745, -1.6494, 1.5954)
ob_auto_camera.rotation_euler = (1.09748, -7.21219e-08, 0.694738)
scene.camera = ob_auto_camera
light_auto_sun = bpy.data.lights.new('AutoSun', 'SUN')
light_auto_sun.energy = 3.0
light_auto_sun.angle = 0.0523599
ob_auto_sun = bpy.data.objects.new('AutoSun', light_auto_sun)
scene.collection.objects.link(ob_auto_sun)
ob_auto_sun.rotation_euler = (0.872665, 0.174533, 0.523599)
bpy.context.view_layer.update()
